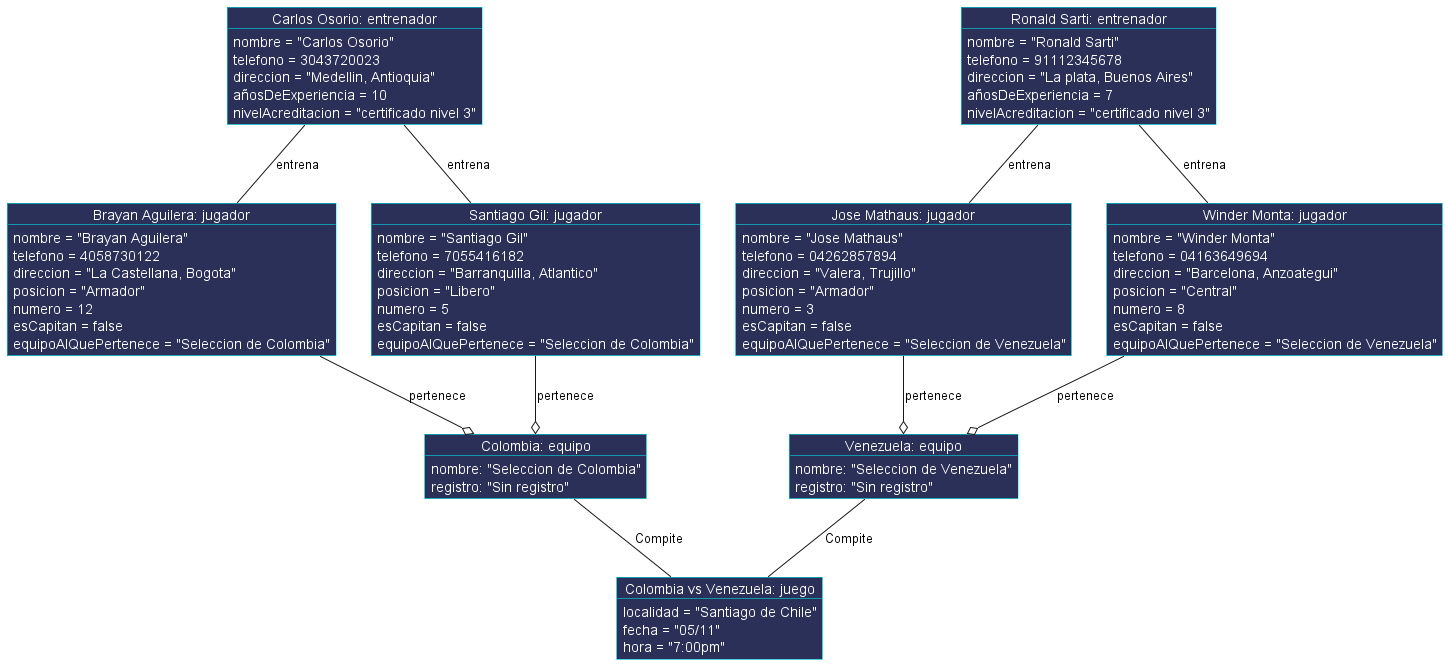

The diagram above was rendered by PlantUML. Its source (embedded in the PNG):
@startuml juegoVoleyball

skinparam ObjectFontColor white
skinparam ObjectBorderColor cyan
skinparam ObjectBackgroundColor 2A3058


object "Jose Mathaus: jugador" as JoseMathaus{
  nombre = "Jose Mathaus"
  telefono = 04262857894
  direccion = "Valera, Trujillo"
  posicion = "Armador"
  numero = 3
  esCapitan = false
  equipoAlQuePertenece = "Seleccion de Venezuela"
}
object "Winder Monta: jugador" as WinderMonta{
  nombre = "Winder Monta"
  telefono = 04163649694
  direccion = "Barcelona, Anzoategui"
  posicion = "Central"
  numero = 8
  esCapitan = false
  equipoAlQuePertenece = "Seleccion de Venezuela"
}
object "Ronald Sarti: entrenador" as RonaldSarti{
  nombre = "Ronald Sarti"
  telefono = 91112345678
  direccion = "La plata, Buenos Aires"
  añosDeExperiencia = 7
  nivelAcreditacion = "certificado nivel 3"
}
object "Brayan Aguilera: jugador" as BrayanAguilera {
  nombre = "Brayan Aguilera"
  telefono = 4058730122
  direccion = "La Castellana, Bogota"
  posicion = "Armador"
  numero = 12
  esCapitan = false
  equipoAlQuePertenece = "Seleccion de Colombia"
}
object "Santiago Gil: jugador" as SantiagoGil {
  nombre = "Santiago Gil"
  telefono = 7055416182
  direccion = "Barranquilla, Atlantico"
  posicion = "Libero"
  numero = 5
  esCapitan = false
  equipoAlQuePertenece = "Seleccion de Colombia"
}
object "Carlos Osorio: entrenador" as CarlosOsorio{
  nombre = "Carlos Osorio"
  telefono = 3043720023
  direccion = "Medellin, Antioquia"
  añosDeExperiencia = 10
  nivelAcreditacion = "certificado nivel 3"
}
object "Venezuela: equipo" as SeleccionVenezuela{
  nombre: "Seleccion de Venezuela"
  registro: "Sin registro"
}
object "Colombia: equipo" as SeleccionColombia{
  nombre: "Seleccion de Colombia"
  registro: "Sin registro"
}
object "Colombia vs Venezuela: juego" as Competicion{
  localidad = "Santiago de Chile"
  fecha = "05/11"
  hora = "7:00pm"
}

JoseMathaus --o SeleccionVenezuela: pertenece
WinderMonta --o SeleccionVenezuela: pertenece

RonaldSarti -- JoseMathaus: entrena
RonaldSarti -- WinderMonta: entrena

CarlosOsorio -- BrayanAguilera: entrena
CarlosOsorio -- SantiagoGil: entrena

BrayanAguilera --o SeleccionColombia: pertenece
SantiagoGil --o SeleccionColombia: pertenece

SeleccionVenezuela --  Competicion: Compite
SeleccionColombia --  Competicion: Compite


@enduml